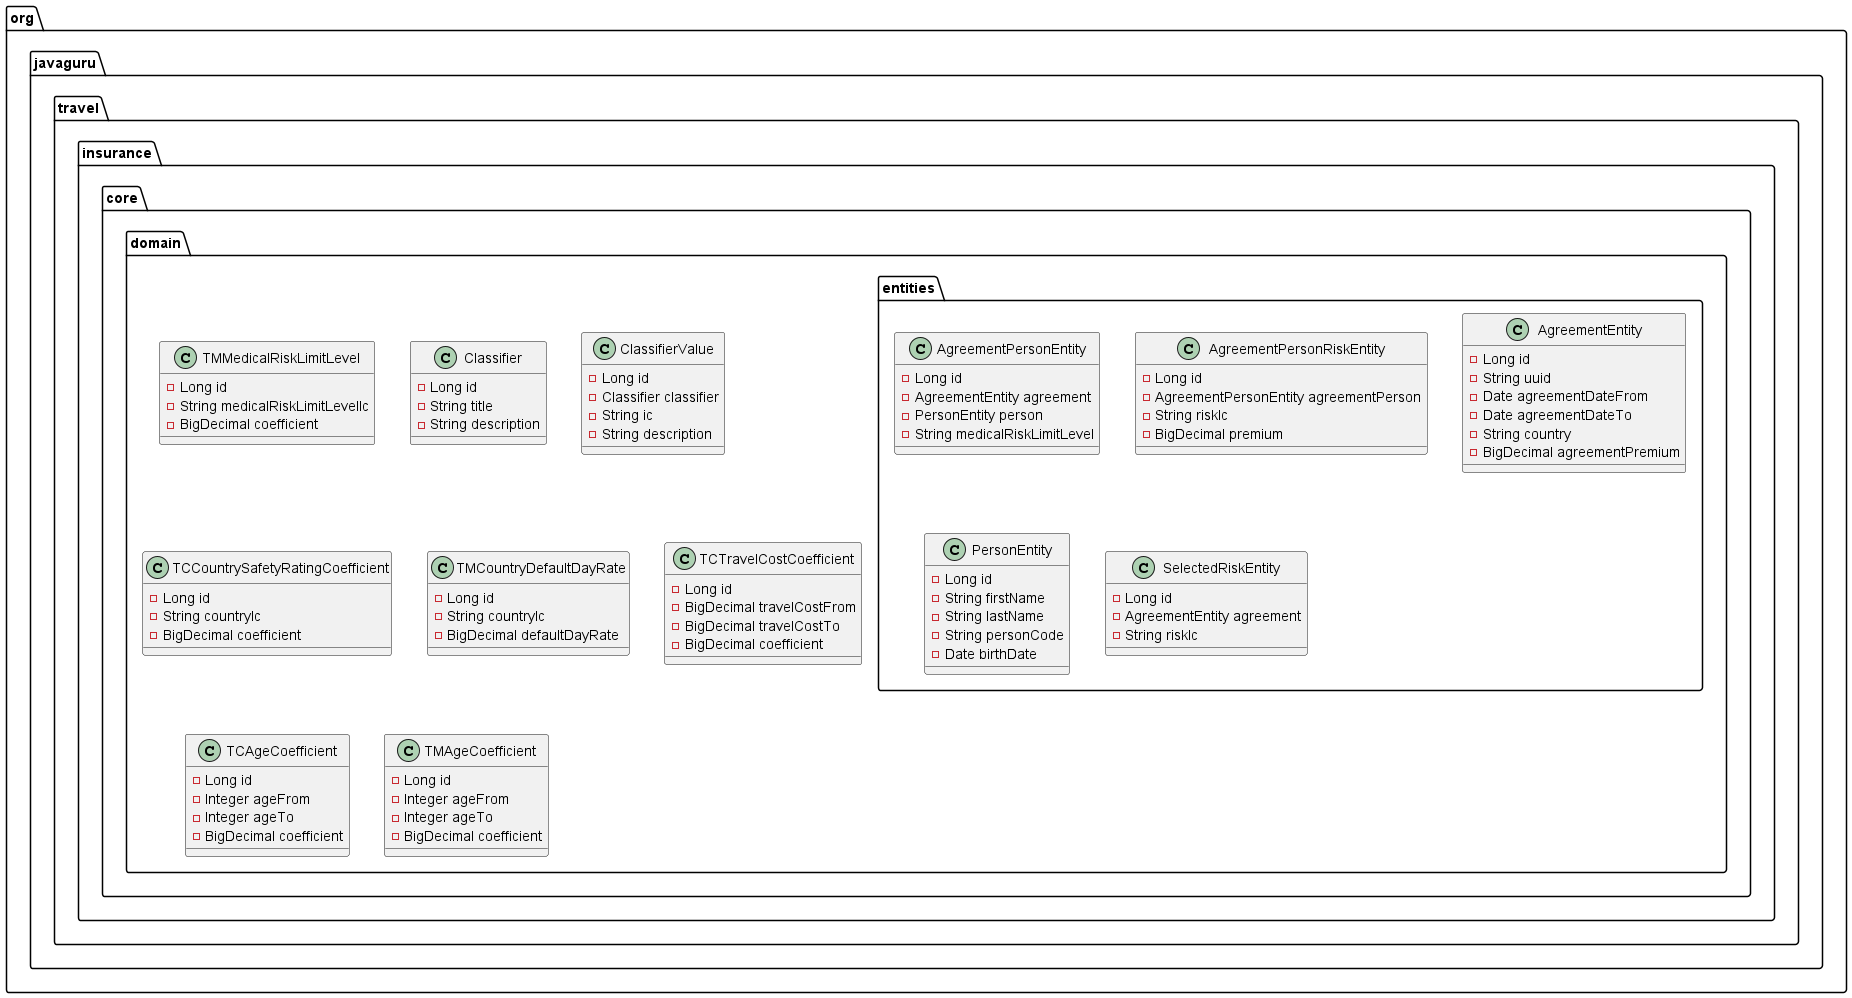

The diagram above was rendered by PlantUML. Its source (embedded in the PNG):
@startuml
class org.javaguru.travel.insurance.core.domain.TMMedicalRiskLimitLevel {
- Long id
- String medicalRiskLimitLevelIc
- BigDecimal coefficient
}

class org.javaguru.travel.insurance.core.domain.entities.AgreementPersonEntity {
- Long id
- AgreementEntity agreement
- PersonEntity person
- String medicalRiskLimitLevel
}

class org.javaguru.travel.insurance.core.domain.Classifier {
- Long id
- String title
- String description
}

class org.javaguru.travel.insurance.core.domain.ClassifierValue {
- Long id
- Classifier classifier
- String ic
- String description
}

class org.javaguru.travel.insurance.core.domain.TCCountrySafetyRatingCoefficient {
- Long id
- String countryIc
- BigDecimal coefficient
}

class org.javaguru.travel.insurance.core.domain.entities.AgreementPersonRiskEntity {
- Long id
- AgreementPersonEntity agreementPerson
- String riskIc
- BigDecimal premium
}

class org.javaguru.travel.insurance.core.domain.TMCountryDefaultDayRate {
- Long id
- String countryIc
- BigDecimal defaultDayRate
}

class org.javaguru.travel.insurance.core.domain.TCTravelCostCoefficient {
- Long id
- BigDecimal travelCostFrom
- BigDecimal travelCostTo
- BigDecimal coefficient
}

class org.javaguru.travel.insurance.core.domain.entities.AgreementEntity {
- Long id
- String uuid
- Date agreementDateFrom
- Date agreementDateTo
- String country
- BigDecimal agreementPremium
}

class org.javaguru.travel.insurance.core.domain.entities.PersonEntity {
- Long id
- String firstName
- String lastName
- String personCode
- Date birthDate
}

class org.javaguru.travel.insurance.core.domain.TCAgeCoefficient {
- Long id
- Integer ageFrom
- Integer ageTo
- BigDecimal coefficient
}

class org.javaguru.travel.insurance.core.domain.entities.SelectedRiskEntity {
- Long id
- AgreementEntity agreement
- String riskIc
}

class org.javaguru.travel.insurance.core.domain.TMAgeCoefficient {
- Long id
- Integer ageFrom
- Integer ageTo
- BigDecimal coefficient
}

@enduml